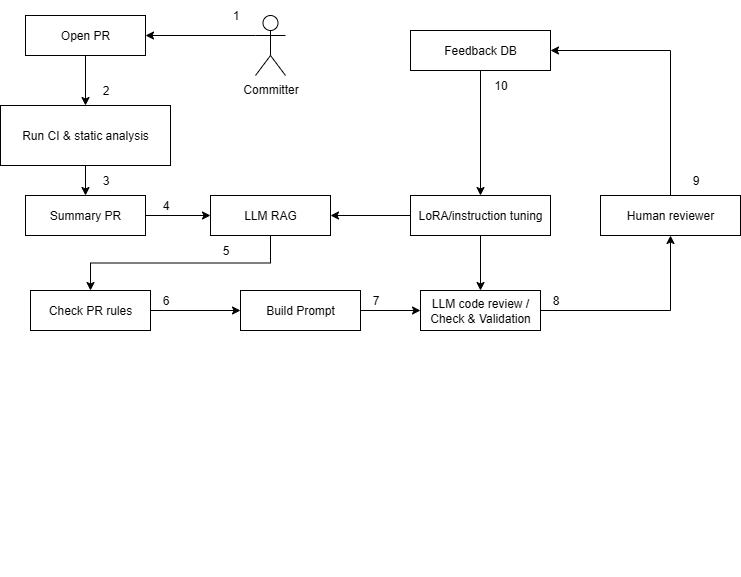

The diagram above was exported from draw.io. Its source (the exported page's mxGraphModel, read from the mxfile embedded in the PNG):
<mxGraphModel dx="1371" dy="758" grid="1" gridSize="10" guides="1" tooltips="1" connect="1" arrows="1" fold="1" page="1" pageScale="1" pageWidth="827" pageHeight="1169" math="0" shadow="0">
  <root>
    <mxCell id="0" />
    <mxCell id="1" parent="0" />
    <mxCell id="UN2x6CGWa-HqZiAGVnvX-9" style="edgeStyle=orthogonalEdgeStyle;rounded=0;orthogonalLoop=1;jettySize=auto;html=1;exitX=0;exitY=0.3333333333333333;exitDx=0;exitDy=0;exitPerimeter=0;entryX=1;entryY=0.5;entryDx=0;entryDy=0;" parent="1" source="wBdwvYnk5EgMmXnEj2Tj-2" target="wBdwvYnk5EgMmXnEj2Tj-4" edge="1">
      <mxGeometry relative="1" as="geometry" />
    </mxCell>
    <mxCell id="wBdwvYnk5EgMmXnEj2Tj-2" value="Committer" style="shape=umlActor;verticalLabelPosition=bottom;verticalAlign=top;html=1;outlineConnect=0;" parent="1" vertex="1">
      <mxGeometry x="285" y="80" width="30" height="60" as="geometry" />
    </mxCell>
    <mxCell id="UN2x6CGWa-HqZiAGVnvX-7" style="edgeStyle=orthogonalEdgeStyle;rounded=0;orthogonalLoop=1;jettySize=auto;html=1;exitX=0.5;exitY=1;exitDx=0;exitDy=0;entryX=0.5;entryY=0;entryDx=0;entryDy=0;" parent="1" source="wBdwvYnk5EgMmXnEj2Tj-4" target="wBdwvYnk5EgMmXnEj2Tj-9" edge="1">
      <mxGeometry relative="1" as="geometry" />
    </mxCell>
    <mxCell id="wBdwvYnk5EgMmXnEj2Tj-4" value="Open PR" style="rounded=0;whiteSpace=wrap;html=1;" parent="1" vertex="1">
      <mxGeometry x="55" y="80" width="120" height="40" as="geometry" />
    </mxCell>
    <mxCell id="UN2x6CGWa-HqZiAGVnvX-2" style="edgeStyle=orthogonalEdgeStyle;rounded=0;orthogonalLoop=1;jettySize=auto;html=1;exitX=0.5;exitY=1;exitDx=0;exitDy=0;" parent="1" source="wBdwvYnk5EgMmXnEj2Tj-9" target="UN2x6CGWa-HqZiAGVnvX-1" edge="1">
      <mxGeometry relative="1" as="geometry" />
    </mxCell>
    <mxCell id="wBdwvYnk5EgMmXnEj2Tj-9" value="&lt;div&gt;Run CI &amp;amp; static analysis&lt;/div&gt;" style="rounded=0;whiteSpace=wrap;html=1;" parent="1" vertex="1">
      <mxGeometry x="30" y="170" width="170" height="60" as="geometry" />
    </mxCell>
    <mxCell id="UN2x6CGWa-HqZiAGVnvX-19" style="edgeStyle=orthogonalEdgeStyle;rounded=0;orthogonalLoop=1;jettySize=auto;html=1;exitX=0.5;exitY=1;exitDx=0;exitDy=0;" parent="1" source="wBdwvYnk5EgMmXnEj2Tj-17" target="UN2x6CGWa-HqZiAGVnvX-11" edge="1">
      <mxGeometry relative="1" as="geometry" />
    </mxCell>
    <mxCell id="wBdwvYnk5EgMmXnEj2Tj-17" value="LLM RAG" style="rounded=0;whiteSpace=wrap;html=1;" parent="1" vertex="1">
      <mxGeometry x="240" y="260" width="120" height="40" as="geometry" />
    </mxCell>
    <mxCell id="UN2x6CGWa-HqZiAGVnvX-16" style="edgeStyle=orthogonalEdgeStyle;rounded=0;orthogonalLoop=1;jettySize=auto;html=1;exitX=1;exitY=0.5;exitDx=0;exitDy=0;" parent="1" source="wBdwvYnk5EgMmXnEj2Tj-24" target="wBdwvYnk5EgMmXnEj2Tj-29" edge="1">
      <mxGeometry relative="1" as="geometry" />
    </mxCell>
    <mxCell id="wBdwvYnk5EgMmXnEj2Tj-24" value="Build Prompt" style="rounded=0;whiteSpace=wrap;html=1;" parent="1" vertex="1">
      <mxGeometry x="270" y="355" width="120" height="40" as="geometry" />
    </mxCell>
    <mxCell id="UN2x6CGWa-HqZiAGVnvX-35" style="edgeStyle=orthogonalEdgeStyle;rounded=0;orthogonalLoop=1;jettySize=auto;html=1;exitX=1;exitY=0.5;exitDx=0;exitDy=0;" parent="1" source="wBdwvYnk5EgMmXnEj2Tj-29" target="wBdwvYnk5EgMmXnEj2Tj-33" edge="1">
      <mxGeometry relative="1" as="geometry" />
    </mxCell>
    <mxCell id="wBdwvYnk5EgMmXnEj2Tj-29" value="LLM code review / Check &amp;amp; Validation" style="rounded=0;whiteSpace=wrap;html=1;" parent="1" vertex="1">
      <mxGeometry x="450" y="355" width="120" height="40" as="geometry" />
    </mxCell>
    <mxCell id="UN2x6CGWa-HqZiAGVnvX-37" style="edgeStyle=orthogonalEdgeStyle;rounded=0;orthogonalLoop=1;jettySize=auto;html=1;exitX=0.5;exitY=0;exitDx=0;exitDy=0;entryX=1;entryY=0.5;entryDx=0;entryDy=0;" parent="1" source="wBdwvYnk5EgMmXnEj2Tj-33" target="wBdwvYnk5EgMmXnEj2Tj-37" edge="1">
      <mxGeometry relative="1" as="geometry" />
    </mxCell>
    <mxCell id="wBdwvYnk5EgMmXnEj2Tj-33" value="Human reviewer" style="rounded=0;whiteSpace=wrap;html=1;" parent="1" vertex="1">
      <mxGeometry x="630" y="260" width="140" height="40" as="geometry" />
    </mxCell>
    <mxCell id="UN2x6CGWa-HqZiAGVnvX-24" style="edgeStyle=orthogonalEdgeStyle;rounded=0;orthogonalLoop=1;jettySize=auto;html=1;exitX=0.5;exitY=1;exitDx=0;exitDy=0;" parent="1" source="wBdwvYnk5EgMmXnEj2Tj-37" target="UN2x6CGWa-HqZiAGVnvX-23" edge="1">
      <mxGeometry relative="1" as="geometry" />
    </mxCell>
    <mxCell id="wBdwvYnk5EgMmXnEj2Tj-37" value="Feedback DB" style="rounded=0;whiteSpace=wrap;html=1;" parent="1" vertex="1">
      <mxGeometry x="440" y="95" width="140" height="40" as="geometry" />
    </mxCell>
    <mxCell id="wBdwvYnk5EgMmXnEj2Tj-48" value="1" style="text;html=1;align=center;verticalAlign=middle;resizable=0;points=[];autosize=1;strokeColor=none;fillColor=none;" parent="1" vertex="1">
      <mxGeometry x="250" y="65" width="30" height="30" as="geometry" />
    </mxCell>
    <mxCell id="wBdwvYnk5EgMmXnEj2Tj-49" value="2" style="text;html=1;align=center;verticalAlign=middle;resizable=0;points=[];autosize=1;strokeColor=none;fillColor=none;" parent="1" vertex="1">
      <mxGeometry x="120" y="140" width="30" height="30" as="geometry" />
    </mxCell>
    <mxCell id="wBdwvYnk5EgMmXnEj2Tj-51" value="3" style="text;html=1;align=center;verticalAlign=middle;resizable=0;points=[];autosize=1;strokeColor=none;fillColor=none;" parent="1" vertex="1">
      <mxGeometry x="120" y="230" width="30" height="30" as="geometry" />
    </mxCell>
    <mxCell id="wBdwvYnk5EgMmXnEj2Tj-55" value="5" style="text;html=1;align=center;verticalAlign=middle;resizable=0;points=[];autosize=1;strokeColor=none;fillColor=none;" parent="1" vertex="1">
      <mxGeometry x="240" y="300" width="30" height="30" as="geometry" />
    </mxCell>
    <mxCell id="wBdwvYnk5EgMmXnEj2Tj-57" value="7" style="text;html=1;align=center;verticalAlign=middle;resizable=0;points=[];autosize=1;strokeColor=none;fillColor=none;" parent="1" vertex="1">
      <mxGeometry x="390" y="350" width="30" height="30" as="geometry" />
    </mxCell>
    <mxCell id="wBdwvYnk5EgMmXnEj2Tj-58" value="8" style="text;html=1;align=center;verticalAlign=middle;resizable=0;points=[];autosize=1;strokeColor=none;fillColor=none;" parent="1" vertex="1">
      <mxGeometry x="570" y="350" width="30" height="30" as="geometry" />
    </mxCell>
    <mxCell id="wBdwvYnk5EgMmXnEj2Tj-59" value="9" style="text;html=1;align=center;verticalAlign=middle;resizable=0;points=[];autosize=1;strokeColor=none;fillColor=none;" parent="1" vertex="1">
      <mxGeometry x="710" y="230" width="30" height="30" as="geometry" />
    </mxCell>
    <mxCell id="wBdwvYnk5EgMmXnEj2Tj-61" value="4" style="text;html=1;align=center;verticalAlign=middle;resizable=0;points=[];autosize=1;strokeColor=none;fillColor=none;" parent="1" vertex="1">
      <mxGeometry x="180" y="255" width="30" height="30" as="geometry" />
    </mxCell>
    <mxCell id="UN2x6CGWa-HqZiAGVnvX-17" style="edgeStyle=orthogonalEdgeStyle;rounded=0;orthogonalLoop=1;jettySize=auto;html=1;exitX=1;exitY=0.5;exitDx=0;exitDy=0;" parent="1" source="UN2x6CGWa-HqZiAGVnvX-1" target="wBdwvYnk5EgMmXnEj2Tj-17" edge="1">
      <mxGeometry relative="1" as="geometry" />
    </mxCell>
    <mxCell id="UN2x6CGWa-HqZiAGVnvX-1" value="Summary PR" style="rounded=0;whiteSpace=wrap;html=1;" parent="1" vertex="1">
      <mxGeometry x="55" y="260" width="120" height="40" as="geometry" />
    </mxCell>
    <mxCell id="UN2x6CGWa-HqZiAGVnvX-20" style="edgeStyle=orthogonalEdgeStyle;rounded=0;orthogonalLoop=1;jettySize=auto;html=1;exitX=1;exitY=0.5;exitDx=0;exitDy=0;" parent="1" source="UN2x6CGWa-HqZiAGVnvX-11" target="wBdwvYnk5EgMmXnEj2Tj-24" edge="1">
      <mxGeometry relative="1" as="geometry" />
    </mxCell>
    <mxCell id="UN2x6CGWa-HqZiAGVnvX-11" value="Check PR rules" style="rounded=0;whiteSpace=wrap;html=1;" parent="1" vertex="1">
      <mxGeometry x="60" y="355" width="120" height="40" as="geometry" />
    </mxCell>
    <mxCell id="UN2x6CGWa-HqZiAGVnvX-15" value="6" style="text;html=1;align=center;verticalAlign=middle;resizable=0;points=[];autosize=1;strokeColor=none;fillColor=none;" parent="1" vertex="1">
      <mxGeometry x="180" y="350" width="30" height="30" as="geometry" />
    </mxCell>
    <mxCell id="UN2x6CGWa-HqZiAGVnvX-25" style="edgeStyle=orthogonalEdgeStyle;rounded=0;orthogonalLoop=1;jettySize=auto;html=1;exitX=0;exitY=0.5;exitDx=0;exitDy=0;entryX=1;entryY=0.5;entryDx=0;entryDy=0;" parent="1" source="UN2x6CGWa-HqZiAGVnvX-23" target="wBdwvYnk5EgMmXnEj2Tj-17" edge="1">
      <mxGeometry relative="1" as="geometry" />
    </mxCell>
    <mxCell id="UN2x6CGWa-HqZiAGVnvX-26" style="edgeStyle=orthogonalEdgeStyle;rounded=0;orthogonalLoop=1;jettySize=auto;html=1;exitX=0.5;exitY=1;exitDx=0;exitDy=0;" parent="1" source="UN2x6CGWa-HqZiAGVnvX-23" target="wBdwvYnk5EgMmXnEj2Tj-29" edge="1">
      <mxGeometry relative="1" as="geometry" />
    </mxCell>
    <mxCell id="UN2x6CGWa-HqZiAGVnvX-23" value="LoRA/instruction tuning" style="rounded=0;whiteSpace=wrap;html=1;" parent="1" vertex="1">
      <mxGeometry x="440" y="260" width="140" height="40" as="geometry" />
    </mxCell>
    <mxCell id="UN2x6CGWa-HqZiAGVnvX-36" value="10" style="text;html=1;align=center;verticalAlign=middle;resizable=0;points=[];autosize=1;strokeColor=none;fillColor=none;" parent="1" vertex="1">
      <mxGeometry x="510" y="135" width="40" height="30" as="geometry" />
    </mxCell>
    <mxCell id="GzQOHbcGvk9YZNdET4OR-2" value="Prompt’s main question" style="text;html=1;align=center;verticalAlign=middle;whiteSpace=wrap;rounded=0;fontColor=#FFFFFF;" parent="1" vertex="1">
      <mxGeometry x="560" y="550" width="140" height="25" as="geometry" />
    </mxCell>
    <mxCell id="GzQOHbcGvk9YZNdET4OR-6" value="" style="endArrow=classic;html=1;rounded=0;strokeColor=#FFFFFF;" parent="1" edge="1">
      <mxGeometry width="50" height="50" relative="1" as="geometry">
        <mxPoint x="495" y="562.22" as="sourcePoint" />
        <mxPoint x="550" y="562.2207407407408" as="targetPoint" />
      </mxGeometry>
    </mxCell>
    <mxCell id="GzQOHbcGvk9YZNdET4OR-7" value="" style="endArrow=classic;html=1;rounded=0;strokeColor=#FFFFFF;" parent="1" edge="1">
      <mxGeometry width="50" height="50" relative="1" as="geometry">
        <mxPoint x="240" y="610" as="sourcePoint" />
        <mxPoint x="380" y="610" as="targetPoint" />
      </mxGeometry>
    </mxCell>
    <mxCell id="GzQOHbcGvk9YZNdET4OR-8" value="" style="endArrow=none;html=1;rounded=0;strokeColor=#FFFFFF;" parent="1" edge="1">
      <mxGeometry width="50" height="50" relative="1" as="geometry">
        <mxPoint x="270" y="610" as="sourcePoint" />
        <mxPoint x="240" y="585" as="targetPoint" />
        <Array as="points">
          <mxPoint x="270" y="585" />
        </Array>
      </mxGeometry>
    </mxCell>
    <mxCell id="GzQOHbcGvk9YZNdET4OR-9" value="" style="endArrow=none;html=1;rounded=0;strokeColor=#FFFFFF;" parent="1" edge="1">
      <mxGeometry width="50" height="50" relative="1" as="geometry">
        <mxPoint x="240" y="640" as="sourcePoint" />
        <mxPoint x="270" y="610" as="targetPoint" />
        <Array as="points">
          <mxPoint x="270" y="640" />
        </Array>
      </mxGeometry>
    </mxCell>
    <mxCell id="GzQOHbcGvk9YZNdET4OR-10" value="&lt;div&gt;Difference between models’ responses&lt;/div&gt;&lt;div&gt;&lt;br&gt;&lt;/div&gt;" style="text;html=1;align=center;verticalAlign=middle;whiteSpace=wrap;rounded=0;fontColor=#FFFFFF;" parent="1" vertex="1">
      <mxGeometry x="390" y="600" width="220" height="25" as="geometry" />
    </mxCell>
    <mxCell id="REhyv9pgOKjlykxO5zUM-2" value="LLM responses" style="text;html=1;align=center;verticalAlign=middle;whiteSpace=wrap;rounded=0;fontColor=#FFFFFF;" parent="1" vertex="1">
      <mxGeometry x="210" y="575" width="120" height="30" as="geometry" />
    </mxCell>
    <mxCell id="REhyv9pgOKjlykxO5zUM-3" value="" style="endArrow=classic;html=1;rounded=0;fontColor=#FFFFFF;strokeColor=#FFFFFF;" parent="1" edge="1">
      <mxGeometry width="50" height="50" relative="1" as="geometry">
        <mxPoint x="210" y="589.5" as="sourcePoint" />
        <mxPoint x="140" y="589.5" as="targetPoint" />
      </mxGeometry>
    </mxCell>
  </root>
</mxGraphModel>